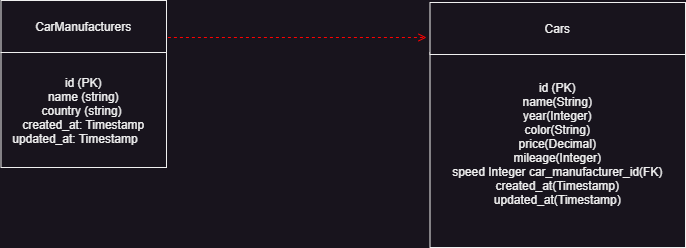

The diagram above was exported from draw.io. Its source (the exported page's mxGraphModel, read from the mxfile embedded in the PNG):
<mxGraphModel dx="880" dy="524" grid="1" gridSize="10" guides="1" tooltips="1" connect="1" arrows="1" fold="1" page="1" pageScale="1" pageWidth="1169" pageHeight="826" background="none" math="0" shadow="0">
  <root>
    <mxCell id="0" />
    <mxCell id="1" parent="0" />
    <mxCell id="y2_RFCM5ls0sOIw6ktLi-44" value="id (PK)&#10;name (string)&#10;country (string) &#10;created_at: Timestamp&#10;updated_at: Timestamp     " style="" parent="1" vertex="1">
      <mxGeometry x="39.5" y="55" width="165.5" height="115" as="geometry" />
    </mxCell>
    <mxCell id="y2_RFCM5ls0sOIw6ktLi-45" value="CarManufacturers" style="" parent="1" vertex="1">
      <mxGeometry x="39.5" y="3" width="165.5" height="52" as="geometry" />
    </mxCell>
    <mxCell id="y2_RFCM5ls0sOIw6ktLi-48" value="" style="endArrow=open;strokeColor=#FF0000;endFill=1;rounded=0;exitX=1.024;exitY=0.566;exitDx=0;exitDy=0;exitPerimeter=0;dashed=1;" parent="1" edge="1">
      <mxGeometry relative="1" as="geometry">
        <mxPoint x="206.41199999999998" y="40.00000000000002" as="sourcePoint" />
        <mxPoint x="465" y="40" as="targetPoint" />
      </mxGeometry>
    </mxCell>
    <mxCell id="y2_RFCM5ls0sOIw6ktLi-76" value="" style="endArrow=open;strokeColor=#FF0000;endFill=1;rounded=0" parent="1" target="y2_RFCM5ls0sOIw6ktLi-75" edge="1">
      <mxGeometry relative="1" as="geometry">
        <mxPoint x="523.5" y="53" as="sourcePoint" />
        <mxPoint x="524" y="113" as="targetPoint" />
      </mxGeometry>
    </mxCell>
    <mxCell id="y2_RFCM5ls0sOIw6ktLi-75" value="id (PK)&#10;name(String)&#10;year(Integer)&#10;color(String)&#10;price(Decimal)&#10;mileage(Integer)&#10;speed Integer car_manufacturer_id(FK)&#10;created_at(Timestamp)&#10;updated_at(Timestamp)&#10;" style="" parent="1" vertex="1">
      <mxGeometry x="468.5" y="55" width="255.5" height="195" as="geometry" />
    </mxCell>
    <mxCell id="y2_RFCM5ls0sOIw6ktLi-77" value="Cars" style="" parent="1" vertex="1">
      <mxGeometry x="468.5" y="5" width="255.5" height="52" as="geometry" />
    </mxCell>
  </root>
</mxGraphModel>